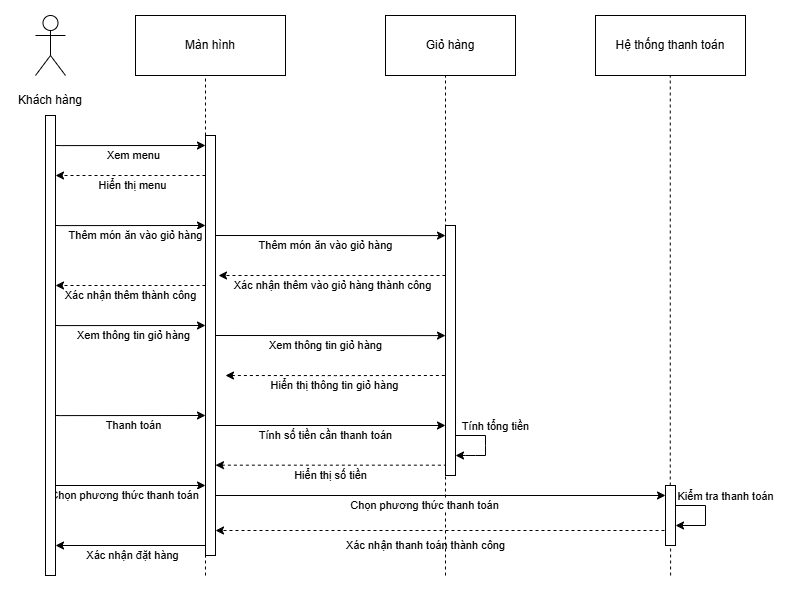

The diagram above was exported from draw.io. Its source (the exported page's mxGraphModel, read from the mxfile embedded in the PNG):
<mxGraphModel dx="858" dy="1245" grid="1" gridSize="10" guides="1" tooltips="1" connect="1" arrows="1" fold="1" page="1" pageScale="1" pageWidth="850" pageHeight="1100" math="0" shadow="0">
  <root>
    <mxCell id="0" />
    <mxCell id="1" parent="0" />
    <mxCell id="JOK9OuSA5w3zoEUkGDSX-1" value="" style="shape=umlActor;whiteSpace=wrap;html=1;" parent="1" vertex="1">
      <mxGeometry x="80" y="330" width="30" height="60" as="geometry" />
    </mxCell>
    <mxCell id="JOK9OuSA5w3zoEUkGDSX-2" value="Màn hình" style="rounded=0;whiteSpace=wrap;html=1;" parent="1" vertex="1">
      <mxGeometry x="180" y="330" width="150" height="60" as="geometry" />
    </mxCell>
    <mxCell id="JOK9OuSA5w3zoEUkGDSX-3" value="Giỏ hàng" style="rounded=0;whiteSpace=wrap;html=1;" parent="1" vertex="1">
      <mxGeometry x="430" y="330" width="130" height="60" as="geometry" />
    </mxCell>
    <mxCell id="JOK9OuSA5w3zoEUkGDSX-4" value="Hệ thống thanh toán" style="rounded=0;whiteSpace=wrap;html=1;" parent="1" vertex="1">
      <mxGeometry x="640" y="330" width="150" height="60" as="geometry" />
    </mxCell>
    <mxCell id="JOK9OuSA5w3zoEUkGDSX-5" style="shape=line;strokeWidth=2;endArrow=none;" parent="1" source="JOK9OuSA5w3zoEUkGDSX-1" edge="1">
      <mxGeometry y="1" relative="1" as="geometry" />
    </mxCell>
    <mxCell id="JOK9OuSA5w3zoEUkGDSX-6" style="shape=line;strokeWidth=2;endArrow=none;" parent="1" source="JOK9OuSA5w3zoEUkGDSX-2" edge="1">
      <mxGeometry y="1" relative="1" as="geometry" />
    </mxCell>
    <mxCell id="JOK9OuSA5w3zoEUkGDSX-7" style="shape=line;strokeWidth=2;endArrow=none;" parent="1" source="JOK9OuSA5w3zoEUkGDSX-3" edge="1">
      <mxGeometry y="1" relative="1" as="geometry" />
    </mxCell>
    <mxCell id="JOK9OuSA5w3zoEUkGDSX-8" style="shape=line;strokeWidth=2;endArrow=none;" parent="1" source="JOK9OuSA5w3zoEUkGDSX-4" edge="1">
      <mxGeometry y="1" relative="1" as="geometry" />
    </mxCell>
    <mxCell id="JOK9OuSA5w3zoEUkGDSX-11" value="Thêm món ăn vào giỏ hàng" style="edgeStyle=orthogonalEdgeStyle;rounded=0;orthogonalLoop=1;jettySize=auto;html=1;" parent="1" edge="1">
      <mxGeometry x="0.0667" y="-10" relative="1" as="geometry">
        <mxPoint x="100" y="540" as="sourcePoint" />
        <mxPoint x="250" y="540" as="targetPoint" />
        <Array as="points">
          <mxPoint x="105" y="540" />
          <mxPoint x="265" y="540" />
        </Array>
        <mxPoint as="offset" />
      </mxGeometry>
    </mxCell>
    <mxCell id="JOK9OuSA5w3zoEUkGDSX-12" value="Thêm món ăn vào giỏ hàng" style="edgeStyle=orthogonalEdgeStyle;rounded=0;orthogonalLoop=1;jettySize=auto;html=1;" parent="1" edge="1">
      <mxGeometry y="-10" relative="1" as="geometry">
        <mxPoint x="490" y="550" as="targetPoint" />
        <Array as="points">
          <mxPoint x="250" y="550" />
          <mxPoint x="490" y="550" />
        </Array>
        <mxPoint as="offset" />
        <mxPoint x="250" y="550" as="sourcePoint" />
      </mxGeometry>
    </mxCell>
    <mxCell id="JOK9OuSA5w3zoEUkGDSX-13" value="Xác nhận thêm vào giỏ hàng thành công" style="edgeStyle=orthogonalEdgeStyle;rounded=0;orthogonalLoop=1;jettySize=auto;html=1;dashed=1;" parent="1" edge="1">
      <mxGeometry y="10" relative="1" as="geometry">
        <mxPoint x="490" y="590" as="sourcePoint" />
        <mxPoint x="263" y="590" as="targetPoint" />
        <Array as="points" />
        <mxPoint as="offset" />
      </mxGeometry>
    </mxCell>
    <mxCell id="JOK9OuSA5w3zoEUkGDSX-14" value="Xem thông tin giỏ hàng" style="edgeStyle=orthogonalEdgeStyle;rounded=0;orthogonalLoop=1;jettySize=auto;html=1;" parent="1" edge="1">
      <mxGeometry x="0.0339" y="-10" relative="1" as="geometry">
        <mxPoint x="100" y="640" as="sourcePoint" />
        <mxPoint x="250" y="640" as="targetPoint" />
        <Array as="points">
          <mxPoint x="105" y="640" />
          <mxPoint x="250" y="640" />
        </Array>
        <mxPoint as="offset" />
      </mxGeometry>
    </mxCell>
    <mxCell id="JOK9OuSA5w3zoEUkGDSX-15" value="Xem thông tin giỏ hàng" style="edgeStyle=orthogonalEdgeStyle;rounded=0;orthogonalLoop=1;jettySize=auto;html=1;" parent="1" edge="1">
      <mxGeometry y="-10" relative="1" as="geometry">
        <mxPoint x="490" y="650" as="targetPoint" />
        <Array as="points">
          <mxPoint x="250" y="650" />
          <mxPoint x="490" y="650" />
        </Array>
        <mxPoint as="offset" />
        <mxPoint x="250" y="650" as="sourcePoint" />
      </mxGeometry>
    </mxCell>
    <mxCell id="JOK9OuSA5w3zoEUkGDSX-16" value="Thanh toán" style="edgeStyle=orthogonalEdgeStyle;rounded=0;orthogonalLoop=1;jettySize=auto;html=1;" parent="1" edge="1">
      <mxGeometry x="0.0339" y="-10" relative="1" as="geometry">
        <mxPoint x="100" y="730" as="sourcePoint" />
        <mxPoint x="250" y="730" as="targetPoint" />
        <Array as="points">
          <mxPoint x="105" y="730" />
          <mxPoint x="250" y="730" />
        </Array>
        <mxPoint as="offset" />
      </mxGeometry>
    </mxCell>
    <mxCell id="JOK9OuSA5w3zoEUkGDSX-18" value="Xác nhận thanh toán thành công" style="edgeStyle=orthogonalEdgeStyle;rounded=0;orthogonalLoop=1;jettySize=auto;html=1;endArrow=classic;endFill=1;dashed=1;exitX=0;exitY=1;exitDx=0;exitDy=-5;exitPerimeter=0;" parent="1" edge="1">
      <mxGeometry x="0.0769" y="15" relative="1" as="geometry">
        <mxPoint x="710" y="840" as="sourcePoint" />
        <mxPoint x="260" y="845" as="targetPoint" />
        <Array as="points">
          <mxPoint x="710" y="845" />
        </Array>
        <mxPoint as="offset" />
      </mxGeometry>
    </mxCell>
    <mxCell id="JOK9OuSA5w3zoEUkGDSX-23" value="Xem menu" style="edgeStyle=orthogonalEdgeStyle;rounded=0;orthogonalLoop=1;jettySize=auto;html=1;entryX=0;entryY=0.5;entryDx=0;entryDy=0;" parent="1" edge="1">
      <mxGeometry x="0.0345" y="-10" relative="1" as="geometry">
        <mxPoint x="100" y="460" as="sourcePoint" />
        <mxPoint x="250" y="460" as="targetPoint" />
        <Array as="points">
          <mxPoint x="106" y="460" />
        </Array>
        <mxPoint as="offset" />
      </mxGeometry>
    </mxCell>
    <mxCell id="JOK9OuSA5w3zoEUkGDSX-29" value="Hiển thị menu" style="edgeStyle=orthogonalEdgeStyle;rounded=0;orthogonalLoop=1;jettySize=auto;html=1;dashed=1;" parent="1" edge="1">
      <mxGeometry x="-0.0347" y="10" relative="1" as="geometry">
        <mxPoint x="100" y="490" as="targetPoint" />
        <Array as="points">
          <mxPoint x="250" y="490" />
          <mxPoint x="105" y="490" />
        </Array>
        <mxPoint as="offset" />
        <mxPoint x="250" y="490" as="sourcePoint" />
      </mxGeometry>
    </mxCell>
    <mxCell id="JOK9OuSA5w3zoEUkGDSX-30" value="Xác nhận đặt hàng" style="edgeStyle=orthogonalEdgeStyle;rounded=0;orthogonalLoop=1;jettySize=auto;html=1;endArrow=classic;endFill=1;" parent="1" edge="1">
      <mxGeometry x="-0.0347" y="10" relative="1" as="geometry">
        <mxPoint x="100" y="860" as="targetPoint" />
        <Array as="points">
          <mxPoint x="250" y="860" />
          <mxPoint x="105" y="860" />
        </Array>
        <mxPoint as="offset" />
        <mxPoint x="250" y="860" as="sourcePoint" />
      </mxGeometry>
    </mxCell>
    <mxCell id="JOK9OuSA5w3zoEUkGDSX-32" value="Hiển thị thông tin giỏ hàng" style="edgeStyle=orthogonalEdgeStyle;rounded=0;orthogonalLoop=1;jettySize=auto;html=1;endArrow=none;endFill=0;startArrow=classic;startFill=1;dashed=1;" parent="1" edge="1">
      <mxGeometry x="-0.0002" y="-10" relative="1" as="geometry">
        <mxPoint x="270" y="690" as="sourcePoint" />
        <mxPoint x="490" y="690" as="targetPoint" />
        <Array as="points">
          <mxPoint x="380" y="690" />
          <mxPoint x="380" y="690" />
        </Array>
        <mxPoint as="offset" />
      </mxGeometry>
    </mxCell>
    <mxCell id="JOK9OuSA5w3zoEUkGDSX-39" value="Khách hàng" style="text;strokeColor=none;align=center;fillColor=none;html=1;verticalAlign=middle;whiteSpace=wrap;rounded=0;" parent="1" vertex="1">
      <mxGeometry x="60" y="400" width="70" height="30" as="geometry" />
    </mxCell>
    <mxCell id="BexOVvxO2EZmFhKO91Pm-4" value="" style="endArrow=none;dashed=1;html=1;dashPattern=1 3;strokeWidth=2;rounded=0;" parent="1" source="bwp173yy6RQA0_9b6HW6-1" edge="1">
      <mxGeometry width="50" height="50" relative="1" as="geometry">
        <mxPoint x="95.15" y="890" as="sourcePoint" />
        <mxPoint x="94.81" y="430" as="targetPoint" />
      </mxGeometry>
    </mxCell>
    <mxCell id="BexOVvxO2EZmFhKO91Pm-6" value="" style="endArrow=none;dashed=1;html=1;rounded=0;" parent="1" source="BexOVvxO2EZmFhKO91Pm-16" edge="1">
      <mxGeometry width="50" height="50" relative="1" as="geometry">
        <mxPoint x="250" y="890" as="sourcePoint" />
        <mxPoint x="250" y="390" as="targetPoint" />
      </mxGeometry>
    </mxCell>
    <mxCell id="BexOVvxO2EZmFhKO91Pm-7" value="" style="endArrow=none;dashed=1;html=1;rounded=0;" parent="1" edge="1">
      <mxGeometry width="50" height="50" relative="1" as="geometry">
        <mxPoint x="490" y="890" as="sourcePoint" />
        <mxPoint x="490" y="390" as="targetPoint" />
      </mxGeometry>
    </mxCell>
    <mxCell id="BexOVvxO2EZmFhKO91Pm-8" value="" style="endArrow=none;dashed=1;html=1;rounded=0;" parent="1" source="BexOVvxO2EZmFhKO91Pm-25" edge="1">
      <mxGeometry width="50" height="50" relative="1" as="geometry">
        <mxPoint x="715.1" y="890" as="sourcePoint" />
        <mxPoint x="714.76" y="390" as="targetPoint" />
      </mxGeometry>
    </mxCell>
    <mxCell id="BexOVvxO2EZmFhKO91Pm-11" value="Xác nhận thêm thành công" style="edgeStyle=orthogonalEdgeStyle;rounded=0;orthogonalLoop=1;jettySize=auto;html=1;dashed=1;" parent="1" edge="1">
      <mxGeometry y="10" relative="1" as="geometry">
        <mxPoint x="250" y="600" as="sourcePoint" />
        <mxPoint x="100" y="600" as="targetPoint" />
        <Array as="points">
          <mxPoint x="250" y="600" />
          <mxPoint x="10" y="600" />
        </Array>
        <mxPoint as="offset" />
      </mxGeometry>
    </mxCell>
    <mxCell id="BexOVvxO2EZmFhKO91Pm-12" value="Tính số tiền cần thanh toán" style="endArrow=classic;html=1;rounded=0;" parent="1" edge="1">
      <mxGeometry y="-10" width="50" height="50" relative="1" as="geometry">
        <mxPoint x="250" y="740" as="sourcePoint" />
        <mxPoint x="490" y="740" as="targetPoint" />
        <mxPoint as="offset" />
      </mxGeometry>
    </mxCell>
    <mxCell id="BexOVvxO2EZmFhKO91Pm-14" value="Hiển thị số tiền" style="endArrow=none;html=1;rounded=0;dashed=1;endFill=0;startArrow=classic;startFill=1;" parent="1" edge="1">
      <mxGeometry y="-10" width="50" height="50" relative="1" as="geometry">
        <mxPoint x="260" y="779.67" as="sourcePoint" />
        <mxPoint x="490" y="779.67" as="targetPoint" />
        <mxPoint as="offset" />
      </mxGeometry>
    </mxCell>
    <mxCell id="BexOVvxO2EZmFhKO91Pm-17" value="" style="endArrow=none;dashed=1;html=1;rounded=0;" parent="1" target="BexOVvxO2EZmFhKO91Pm-16" edge="1">
      <mxGeometry width="50" height="50" relative="1" as="geometry">
        <mxPoint x="250" y="890" as="sourcePoint" />
        <mxPoint x="250" y="390" as="targetPoint" />
      </mxGeometry>
    </mxCell>
    <mxCell id="BexOVvxO2EZmFhKO91Pm-16" value="" style="html=1;points=[[0,0,0,0,5],[0,1,0,0,-5],[1,0,0,0,5],[1,1,0,0,-5]];perimeter=orthogonalPerimeter;outlineConnect=0;targetShapes=umlLifeline;portConstraint=eastwest;newEdgeStyle={&quot;curved&quot;:0,&quot;rounded&quot;:0};" parent="1" vertex="1">
      <mxGeometry x="250" y="450" width="10" height="420" as="geometry" />
    </mxCell>
    <mxCell id="BexOVvxO2EZmFhKO91Pm-20" value="" style="html=1;points=[[0,0,0,0,5],[0,1,0,0,-5],[1,0,0,0,5],[1,1,0,0,-5]];perimeter=orthogonalPerimeter;outlineConnect=0;targetShapes=umlLifeline;portConstraint=eastwest;newEdgeStyle={&quot;curved&quot;:0,&quot;rounded&quot;:0};" parent="1" vertex="1">
      <mxGeometry x="490" y="540" width="10" height="250" as="geometry" />
    </mxCell>
    <mxCell id="BexOVvxO2EZmFhKO91Pm-21" value="Tính tổng tiền" style="endArrow=classic;html=1;rounded=0;" parent="1" target="BexOVvxO2EZmFhKO91Pm-20" edge="1">
      <mxGeometry x="-0.25" y="14" width="50" height="50" relative="1" as="geometry">
        <mxPoint x="500" y="750" as="sourcePoint" />
        <mxPoint x="500" y="770" as="targetPoint" />
        <Array as="points">
          <mxPoint x="530" y="750" />
          <mxPoint x="530" y="760" />
          <mxPoint x="530" y="770" />
          <mxPoint x="520" y="770" />
          <mxPoint x="510" y="770" />
        </Array>
        <mxPoint x="-4" y="-10" as="offset" />
      </mxGeometry>
    </mxCell>
    <mxCell id="BexOVvxO2EZmFhKO91Pm-22" value="Chọn phương thức thanh toán" style="endArrow=classic;html=1;rounded=0;" parent="1" target="BexOVvxO2EZmFhKO91Pm-16" edge="1">
      <mxGeometry x="-0.0667" y="-10" width="50" height="50" relative="1" as="geometry">
        <mxPoint x="100" y="800" as="sourcePoint" />
        <mxPoint x="150" y="750" as="targetPoint" />
        <mxPoint as="offset" />
      </mxGeometry>
    </mxCell>
    <mxCell id="BexOVvxO2EZmFhKO91Pm-24" value="Chọn phương thức thanh toán" style="endArrow=classic;html=1;rounded=0;" parent="1" edge="1">
      <mxGeometry x="-0.0667" y="-10" width="50" height="50" relative="1" as="geometry">
        <mxPoint x="260" y="810" as="sourcePoint" />
        <mxPoint x="710" y="810" as="targetPoint" />
        <mxPoint as="offset" />
      </mxGeometry>
    </mxCell>
    <mxCell id="BexOVvxO2EZmFhKO91Pm-27" value="" style="endArrow=none;dashed=1;html=1;rounded=0;" parent="1" target="BexOVvxO2EZmFhKO91Pm-25" edge="1">
      <mxGeometry width="50" height="50" relative="1" as="geometry">
        <mxPoint x="715.1" y="890" as="sourcePoint" />
        <mxPoint x="714.76" y="390" as="targetPoint" />
      </mxGeometry>
    </mxCell>
    <mxCell id="BexOVvxO2EZmFhKO91Pm-25" value="" style="html=1;points=[[0,0,0,0,5],[0,1,0,0,-5],[1,0,0,0,5],[1,1,0,0,-5]];perimeter=orthogonalPerimeter;outlineConnect=0;targetShapes=umlLifeline;portConstraint=eastwest;newEdgeStyle={&quot;curved&quot;:0,&quot;rounded&quot;:0};" parent="1" vertex="1">
      <mxGeometry x="710" y="800" width="10" height="60" as="geometry" />
    </mxCell>
    <mxCell id="BexOVvxO2EZmFhKO91Pm-29" value="Kiểm tra thanh toán" style="endArrow=classic;html=1;rounded=0;" parent="1" target="BexOVvxO2EZmFhKO91Pm-25" edge="1">
      <mxGeometry x="-0.25" y="22" width="50" height="50" relative="1" as="geometry">
        <mxPoint x="720" y="820" as="sourcePoint" />
        <mxPoint x="770" y="770" as="targetPoint" />
        <Array as="points">
          <mxPoint x="750" y="820" />
          <mxPoint x="750" y="840" />
        </Array>
        <mxPoint x="-2" y="-10" as="offset" />
      </mxGeometry>
    </mxCell>
    <mxCell id="bwp173yy6RQA0_9b6HW6-2" value="" style="endArrow=none;dashed=1;html=1;dashPattern=1 3;strokeWidth=2;rounded=0;" parent="1" target="bwp173yy6RQA0_9b6HW6-1" edge="1">
      <mxGeometry width="50" height="50" relative="1" as="geometry">
        <mxPoint x="95.15" y="890" as="sourcePoint" />
        <mxPoint x="94.81" y="430" as="targetPoint" />
      </mxGeometry>
    </mxCell>
    <mxCell id="bwp173yy6RQA0_9b6HW6-1" value="" style="html=1;points=[[0,0,0,0,5],[0,1,0,0,-5],[1,0,0,0,5],[1,1,0,0,-5]];perimeter=orthogonalPerimeter;outlineConnect=0;targetShapes=umlLifeline;portConstraint=eastwest;newEdgeStyle={&quot;curved&quot;:0,&quot;rounded&quot;:0};" parent="1" vertex="1">
      <mxGeometry x="90" y="430" width="10" height="460" as="geometry" />
    </mxCell>
  </root>
</mxGraphModel>